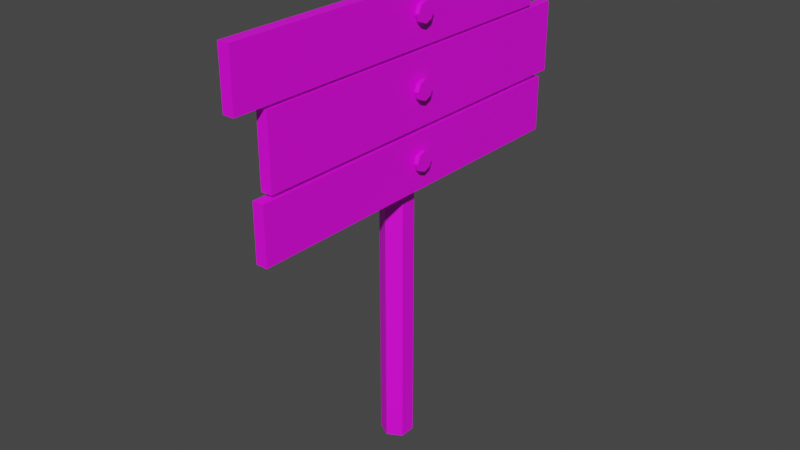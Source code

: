 # Source: sign.blend  (saved by Blender 2.83.18; exported with 4.5.12 LTS)
import bpy
from mathutils import Matrix  # noqa: F401  (used for matrix-valued properties, if any)

bpy.ops.wm.read_factory_settings(use_empty=True)
scene = bpy.context.scene
scene.name = 'Scene'

# ---- collections
col_collection = bpy.data.collections.new('Collection'); scene.collection.children.link(col_collection)

# ---- images (referenced by path relative to the original .blend; pixels are not part of the script)
import os
ASSET_DIR = os.environ.get("B2B_ASSET_DIR", "")  # directory of the original .blend (textures are referenced by path, not embedded)
HERE = os.path.dirname(os.path.abspath(__file__))  # packed textures are extracted next to this script under _unpacked/

def load_image(name, relpath, width, height, colorspace="sRGB"):
    """Load a texture the original file referenced (path relative to the .blend, or extracted next to this script)."""
    p = next((c for c in (os.path.join(HERE, relpath), os.path.join(ASSET_DIR, relpath)) if relpath and os.path.exists(c)), "")
    if p:
        img = bpy.data.images.load(p, check_existing=True)
        img.name = name
    else:  # same state as the original file: an image datablock whose file is absent (Cycles renders it pink)
        img = bpy.data.images.new(name, width, height)
        img.source = "FILE"
        img.filepath = "//" + (relpath or name)
    img.colorspace_settings.name = colorspace
    return img
img_sign = load_image('sign', 'sign.png', 1024, 1024, 'sRGB')

# ---- materials (node trees are filled in below, after node groups)
mat_material_001 = bpy.data.materials.new('Material.001')
mat_material_001.use_transparent_shadow = False

# ---- material node trees
mat_material_001.use_nodes = True; mat_material_001.node_tree.nodes.clear()
_N = mat_material_001.node_tree.nodes; _L = mat_material_001.node_tree.links
n0 = _N.new('ShaderNodeBsdfPrincipled'); n0.name = 'Principled BSDF'; n0.location = (10, 300)
n0.distribution = 'GGX'
n0.subsurface_method = 'BURLEY'
n0.inputs[3].default_value = 1.45
n0.inputs[27].default_value = (0.0, 0.0, 0.0, 1.0)
n0.inputs[28].default_value = 1.0
n1 = _N.new('ShaderNodeOutputMaterial'); n1.name = 'Material Output'; n1.location = (300, 300)
n2 = _N.new('ShaderNodeTexImage'); n2.name = 'Image Texture'; n2.location = (-280, 280)
n2.image = img_sign
_L.new(n0.outputs[0], n1.inputs[0])
_L.new(n2.outputs[0], n0.inputs[0])
n1.is_active_output = True

# ---- world
world_world = bpy.data.worlds.new('World'); scene.world = world_world
world_world.use_nodes = True; world_world.node_tree.nodes.clear()
_N = world_world.node_tree.nodes; _L = world_world.node_tree.links
n0 = _N.new('ShaderNodeOutputWorld'); n0.name = 'World Output'; n0.location = (300, 300)
n1 = _N.new('ShaderNodeBackground'); n1.name = 'Background'; n1.location = (10, 300)
n1.inputs[0].default_value = (0.05088, 0.05088, 0.05088, 1.0)
_L.new(n1.outputs[0], n0.inputs[0])
n0.is_active_output = True
world_world.color = (0.05088, 0.05088, 0.05088)
world_world.use_sun_shadow = False
world_world.sun_shadow_jitter_overblur = 0.0

# ---- meshes
me_cylinder_001 = bpy.data.meshes.new('Cylinder.001')
me_cylinder_001.from_pydata([(-9.016e-08, 0.1796, -1.08), (0.0, 1.0, 1.0), (0.127, 0.127, -1.08), (0.7071, 0.7071, 1.0), (0.1796, -9.471e-10, -1.08), (1.0, -4.371e-08, 1.0), (0.127, -0.127, -1.08), (0.7071, -0.7071, 1.0), (-1.059e-07, -0.1796, -1.08), (-8.742e-08, -1.0, 1.0), (-0.127, -0.127, -1.08), (-0.7071, -0.7071, 1.0), (-0.1796, 9.048e-09, -1.08), (-1.0, 1.192e-08, 1.0), (-0.127, 0.127, -1.08), (-0.7071, 0.7071, 1.0), (0.0, 1.0, 0.5961), (0.7071, 0.7071, 0.5961), (1.0, -4.371e-08, 0.5961), (0.7071, -0.7071, 0.5961), (-8.742e-08, -1.0, 0.5961), (-0.7071, -0.7071, 0.5961), (-1.0, 1.192e-08, 0.5961), (-0.7071, 0.7071, 0.5961), (0.2212, 0.2212, 0.5869), (0.3129, -8.557e-09, 0.5869), (0.2212, -0.2212, 0.5869), (-1.715e-08, -0.3129, 0.5869), (-0.2212, -0.2212, 0.5869), (-0.3129, 8.85e-09, 0.5869), (-0.2212, 0.2212, 0.5869), (1.02e-08, 0.3129, 0.5869), (6.835, 0.1796, -1.08), (6.835, 1.0, 1.0), (6.962, 0.127, -1.08), (7.542, 0.7071, 1.0), (7.015, -9.471e-10, -1.08), (7.835, -4.371e-08, 1.0), (6.962, -0.127, -1.08), (7.542, -0.7071, 1.0), (6.835, -0.1796, -1.08), (6.835, -1.0, 1.0), (6.708, -0.127, -1.08), (6.128, -0.7071, 1.0), (6.655, 9.048e-09, -1.08), (5.835, 1.192e-08, 1.0), (6.708, 0.127, -1.08), (6.128, 0.7071, 1.0), (6.835, 1.0, 0.5961), (7.542, 0.7071, 0.5961), (7.835, -4.371e-08, 0.5961), (7.542, -0.7071, 0.5961), (6.835, -1.0, 0.5961), (6.128, -0.7071, 0.5961), (5.835, 1.192e-08, 0.5961), (6.128, 0.7071, 0.5961), (7.056, 0.2212, 0.5869), (7.148, -8.557e-09, 0.5869), (7.056, -0.2212, 0.5869), (6.835, -0.3129, 0.5869), (6.614, -0.2212, 0.5869), (6.522, 8.85e-09, 0.5869), (6.614, 0.2212, 0.5869), (6.835, 0.3129, 0.5869), (13.51, 0.1796, -1.08), (13.51, 1.0, 1.0), (13.64, 0.127, -1.08), (14.22, 0.7071, 1.0), (13.69, -9.471e-10, -1.08), (14.51, -4.371e-08, 1.0), (13.64, -0.127, -1.08), (14.22, -0.7071, 1.0), (13.51, -0.1796, -1.08), (13.51, -1.0, 1.0), (13.38, -0.127, -1.08), (12.8, -0.7071, 1.0), (13.33, 9.048e-09, -1.08), (12.51, 1.192e-08, 1.0), (13.38, 0.127, -1.08), (12.8, 0.7071, 1.0), (13.51, 1.0, 0.5961), (14.22, 0.7071, 0.5961), (14.51, -4.371e-08, 0.5961), (14.22, -0.7071, 0.5961), (13.51, -1.0, 0.5961), (12.8, -0.7071, 0.5961), (12.51, 1.192e-08, 0.5961), (12.8, 0.7071, 0.5961), (13.73, 0.2212, 0.5869), (13.82, -8.557e-09, 0.5869), (13.73, -0.2212, 0.5869), (13.51, -0.3129, 0.5869), (13.29, -0.2212, 0.5869), (13.2, 8.85e-09, 0.5869), (13.29, 0.2212, 0.5869), (13.51, 0.3129, 0.5869), (44.04, 1.601, -2.246), (-3.386, 1.601, -2.246), (44.04, 0.7893, -0.8402), (-3.386, 0.7893, -0.8402), (44.04, -0.8338, -0.8402), (-3.386, -0.8338, -0.8402), (44.04, -1.645, -2.246), (-3.386, -1.645, -2.246), (44.04, -0.8338, -3.652), (-3.386, -0.8338, -3.652), (44.04, 0.7893, -3.652), (-3.386, 0.7893, -3.652), (10.48, -17.93, -0.8149), (3.497, -17.93, -0.8149), (10.48, 19.87, -0.8149), (3.497, 19.87, -0.8149), (10.48, -17.93, 0.3241), (3.497, -17.93, 0.3241), (10.48, 19.87, 0.3241), (3.497, 19.87, 0.3241), (3.181, -21.16, -0.8149), (-2.4, -21.16, -0.8149), (3.181, 16.64, -0.8149), (-2.4, 16.64, -0.8149), (3.181, -21.16, 0.3241), (-2.4, -21.16, 0.3242), (3.181, 16.64, 0.3241), (-2.4, 16.64, 0.3242), (16.49, -18.89, -0.8149), (10.91, -18.89, -0.8149), (16.49, 18.91, -0.8149), (10.91, 18.91, -0.8149), (16.49, -18.89, 0.3241), (10.91, -18.89, 0.3241), (16.49, 18.91, 0.3241), (10.91, 18.91, 0.3241)], [], [(16, 1, 3, 17), (17, 3, 5, 18), (18, 5, 7, 19), (19, 7, 9, 20), (20, 9, 11, 21), (21, 11, 13, 22), (3, 1, 15, 13, 11, 9, 7, 5), (22, 13, 15, 23), (23, 15, 1, 16), (0, 2, 4, 6, 8, 10, 12, 14), (30, 23, 16, 31), (29, 22, 23, 30), (28, 21, 22, 29), (27, 20, 21, 28), (26, 19, 20, 27), (25, 18, 19, 26), (24, 17, 18, 25), (31, 16, 17, 24), (0, 31, 24, 2), (2, 24, 25, 4), (4, 25, 26, 6), (6, 26, 27, 8), (8, 27, 28, 10), (10, 28, 29, 12), (12, 29, 30, 14), (14, 30, 31, 0), (48, 33, 35, 49), (49, 35, 37, 50), (50, 37, 39, 51), (51, 39, 41, 52), (52, 41, 43, 53), (53, 43, 45, 54), (35, 33, 47, 45, 43, 41, 39, 37), (54, 45, 47, 55), (55, 47, 33, 48), (32, 34, 36, 38, 40, 42, 44, 46), (62, 55, 48, 63), (61, 54, 55, 62), (60, 53, 54, 61), (59, 52, 53, 60), (58, 51, 52, 59), (57, 50, 51, 58), (56, 49, 50, 57), (63, 48, 49, 56), (32, 63, 56, 34), (34, 56, 57, 36), (36, 57, 58, 38), (38, 58, 59, 40), (40, 59, 60, 42), (42, 60, 61, 44), (44, 61, 62, 46), (46, 62, 63, 32), (80, 65, 67, 81), (81, 67, 69, 82), (82, 69, 71, 83), (83, 71, 73, 84), (84, 73, 75, 85), (85, 75, 77, 86), (67, 65, 79, 77, 75, 73, 71, 69), (86, 77, 79, 87), (87, 79, 65, 80), (64, 66, 68, 70, 72, 74, 76, 78), (94, 87, 80, 95), (93, 86, 87, 94), (92, 85, 86, 93), (91, 84, 85, 92), (90, 83, 84, 91), (89, 82, 83, 90), (88, 81, 82, 89), (95, 80, 81, 88), (64, 95, 88, 66), (66, 88, 89, 68), (68, 89, 90, 70), (70, 90, 91, 72), (72, 91, 92, 74), (74, 92, 93, 76), (76, 93, 94, 78), (78, 94, 95, 64), (96, 97, 99, 98), (98, 99, 101, 100), (100, 101, 103, 102), (102, 103, 105, 104), (99, 97, 107, 105, 103, 101), (104, 105, 107, 106), (106, 107, 97, 96), (96, 98, 100, 102, 104, 106), (108, 109, 111, 110), (110, 111, 115, 114), (114, 115, 113, 112), (112, 113, 109, 108), (110, 114, 112, 108), (115, 111, 109, 113), (116, 117, 119, 118), (118, 119, 123, 122), (122, 123, 121, 120), (120, 121, 117, 116), (118, 122, 120, 116), (123, 119, 117, 121), (124, 125, 127, 126), (126, 127, 131, 130), (130, 131, 129, 128), (128, 129, 125, 124), (126, 130, 128, 124), (131, 127, 125, 129)])
_uv = me_cylinder_001.uv_layers.new(name='UVMap')
_uv.uv.foreach_set('vector', [0.4608, 0.5122, 0.4457, 0.5063, 0.4591, 0.4787, 0.4725, 0.4876, 0.4725, 0.4876, 0.4591, 0.4787, 0.4777, 0.4535, 0.4896, 0.4653, 0.4896, 0.4653, 0.4777, 0.4535, 0.502, 0.4309, 0.5118, 0.4458, 0.5118, 0.4458, 0.502, 0.4309, 0.5329, 0.4123, 0.5395, 0.4304, 0.5395, 0.4304, 0.5329, 0.4123, 0.5709, 0.4008, 0.5729, 0.4215, 0.5729, 0.4215, 0.5709, 0.4008, 0.6178, 0.3982, 0.6192, 0.4229, 0.6114, 0.2849, 0.6464, 0.3162, 0.6491, 0.3631, 0.6178, 0.3982, 0.5709, 0.4008, 0.5358, 0.3695, 0.5332, 0.3226, 0.5645, 0.2876, 0.4572, 0.5706, 0.438, 0.5711, 0.4383, 0.5369, 0.4551, 0.5391, 0.4551, 0.5391, 0.4383, 0.5369, 0.4457, 0.5063, 0.4608, 0.5122, 0.6491, 0.5869, 0.6458, 0.5949, 0.6378, 0.5982, 0.6298, 0.5949, 0.6265, 0.5869, 0.6299, 0.5789, 0.6378, 0.5756, 0.6458, 0.5789, 0.4919, 0.5399, 0.4551, 0.5391, 0.4608, 0.5122, 0.5006, 0.5238, 0.4878, 0.5566, 0.4572, 0.5706, 0.4551, 0.5391, 0.4919, 0.5399, 0.5804, 0.4698, 0.5729, 0.4215, 0.6192, 0.4229, 0.5986, 0.4691, 0.5615, 0.4746, 0.5395, 0.4304, 0.5729, 0.4215, 0.5804, 0.4698, 0.5433, 0.4833, 0.5118, 0.4458, 0.5395, 0.4304, 0.5615, 0.4746, 0.5267, 0.4949, 0.4896, 0.4653, 0.5118, 0.4458, 0.5433, 0.4833, 0.5123, 0.5086, 0.4725, 0.4876, 0.4896, 0.4653, 0.5267, 0.4949, 0.5006, 0.5238, 0.4608, 0.5122, 0.4725, 0.4876, 0.5123, 0.5086, 0.5946, 0.6053, 0.5006, 0.5238, 0.5123, 0.5086, 0.6007, 0.5989, 0.6007, 0.5989, 0.5123, 0.5086, 0.5267, 0.4949, 0.6073, 0.5929, 0.6073, 0.5929, 0.5267, 0.4949, 0.5433, 0.4833, 0.6145, 0.5876, 0.6145, 0.5876, 0.5433, 0.4833, 0.5615, 0.4746, 0.622, 0.5829, 0.622, 0.5829, 0.5615, 0.4746, 0.5804, 0.4698, 0.6299, 0.5789, 0.6299, 0.5789, 0.5804, 0.4698, 0.5986, 0.4691, 0.6378, 0.5756, 0.5837, 0.6198, 0.4878, 0.5566, 0.4919, 0.5399, 0.5892, 0.612, 0.5892, 0.612, 0.4919, 0.5399, 0.5006, 0.5238, 0.5946, 0.6053, 0.7499, 0.4226, 0.7376, 0.4178, 0.7485, 0.3952, 0.7596, 0.4025, 0.7596, 0.4025, 0.7485, 0.3952, 0.7638, 0.3746, 0.7735, 0.3842, 0.7735, 0.3842, 0.7638, 0.3746, 0.7836, 0.3561, 0.7917, 0.3683, 0.7917, 0.3683, 0.7836, 0.3561, 0.8089, 0.3409, 0.8143, 0.3557, 0.8143, 0.3557, 0.8089, 0.3409, 0.84, 0.3315, 0.8417, 0.3484, 0.8417, 0.3484, 0.84, 0.3315, 0.8784, 0.3293, 0.8795, 0.3496, 0.8731, 0.2367, 0.9018, 0.2623, 0.904, 0.3007, 0.8784, 0.3293, 0.84, 0.3315, 0.8113, 0.3059, 0.8091, 0.2676, 0.8347, 0.2389, 0.747, 0.4704, 0.7313, 0.4708, 0.7315, 0.4428, 0.7453, 0.4446, 0.7453, 0.4446, 0.7315, 0.4428, 0.7376, 0.4178, 0.7499, 0.4226, 0.904, 0.4837, 0.9012, 0.4902, 0.8947, 0.4929, 0.8882, 0.4902, 0.8855, 0.4837, 0.8882, 0.4772, 0.8948, 0.4745, 0.9013, 0.4772, 0.7754, 0.4453, 0.7453, 0.4446, 0.7499, 0.4226, 0.7825, 0.4321, 0.772, 0.4589, 0.747, 0.4704, 0.7453, 0.4446, 0.7754, 0.4453, 0.8478, 0.3879, 0.8417, 0.3484, 0.8795, 0.3496, 0.8627, 0.3874, 0.8323, 0.3919, 0.8143, 0.3557, 0.8417, 0.3484, 0.8478, 0.3879, 0.8174, 0.3989, 0.7917, 0.3683, 0.8143, 0.3557, 0.8323, 0.3919, 0.8039, 0.4084, 0.7735, 0.3842, 0.7917, 0.3683, 0.8174, 0.3989, 0.7921, 0.4196, 0.7596, 0.4025, 0.7735, 0.3842, 0.8039, 0.4084, 0.7825, 0.4321, 0.7499, 0.4226, 0.7596, 0.4025, 0.7921, 0.4196, 0.8594, 0.4987, 0.7825, 0.4321, 0.7921, 0.4196, 0.8644, 0.4935, 0.8644, 0.4935, 0.7921, 0.4196, 0.8039, 0.4084, 0.8698, 0.4886, 0.8698, 0.4886, 0.8039, 0.4084, 0.8174, 0.3989, 0.8756, 0.4843, 0.8756, 0.4843, 0.8174, 0.3989, 0.8323, 0.3919, 0.8818, 0.4804, 0.8818, 0.4804, 0.8323, 0.3919, 0.8478, 0.3879, 0.8882, 0.4772, 0.8882, 0.4772, 0.8478, 0.3879, 0.8627, 0.3874, 0.8948, 0.4745, 0.8505, 0.5106, 0.772, 0.4589, 0.7754, 0.4453, 0.855, 0.5043, 0.855, 0.5043, 0.7754, 0.4453, 0.7825, 0.4321, 0.8594, 0.4987, 0.7439, 0.6992, 0.7329, 0.6948, 0.7427, 0.6745, 0.7526, 0.6811, 0.7526, 0.6811, 0.7427, 0.6745, 0.7564, 0.656, 0.7651, 0.6647, 0.7651, 0.6647, 0.7564, 0.656, 0.7742, 0.6394, 0.7815, 0.6503, 0.7815, 0.6503, 0.7742, 0.6394, 0.797, 0.6257, 0.8018, 0.6391, 0.8018, 0.6391, 0.797, 0.6257, 0.8249, 0.6173, 0.8264, 0.6325, 0.8264, 0.6325, 0.8249, 0.6173, 0.8594, 0.6153, 0.8604, 0.6335, 0.8547, 0.5321, 0.8804, 0.5551, 0.8824, 0.5896, 0.8594, 0.6153, 0.8249, 0.6173, 0.7991, 0.5943, 0.7972, 0.5598, 0.8202, 0.534, 0.7413, 0.7421, 0.7272, 0.7425, 0.7274, 0.7173, 0.7398, 0.7189, 0.7398, 0.7189, 0.7274, 0.7173, 0.7329, 0.6948, 0.7439, 0.6992, 0.8824, 0.7541, 0.8799, 0.76, 0.8741, 0.7624, 0.8682, 0.7599, 0.8658, 0.7541, 0.8682, 0.7482, 0.8741, 0.7458, 0.88, 0.7482, 0.7669, 0.7195, 0.7398, 0.7189, 0.7439, 0.6992, 0.7732, 0.7077, 0.7638, 0.7318, 0.7413, 0.7421, 0.7398, 0.7189, 0.7669, 0.7195, 0.8319, 0.668, 0.8264, 0.6325, 0.8604, 0.6335, 0.8453, 0.6675, 0.818, 0.6715, 0.8018, 0.6391, 0.8264, 0.6325, 0.8319, 0.668, 0.8046, 0.6779, 0.7815, 0.6503, 0.8018, 0.6391, 0.818, 0.6715, 0.7924, 0.6864, 0.7651, 0.6647, 0.7815, 0.6503, 0.8046, 0.6779, 0.7819, 0.6965, 0.7526, 0.6811, 0.7651, 0.6647, 0.7924, 0.6864, 0.7732, 0.7077, 0.7439, 0.6992, 0.7526, 0.6811, 0.7819, 0.6965, 0.8424, 0.7676, 0.7732, 0.7077, 0.7819, 0.6965, 0.8468, 0.7629, 0.8468, 0.7629, 0.7819, 0.6965, 0.7924, 0.6864, 0.8517, 0.7585, 0.8517, 0.7585, 0.7924, 0.6864, 0.8046, 0.6779, 0.8569, 0.7546, 0.8569, 0.7546, 0.8046, 0.6779, 0.818, 0.6715, 0.8625, 0.7511, 0.8625, 0.7511, 0.818, 0.6715, 0.8319, 0.668, 0.8682, 0.7482, 0.8682, 0.7482, 0.8319, 0.668, 0.8453, 0.6675, 0.8741, 0.7458, 0.8343, 0.7782, 0.7638, 0.7318, 0.7669, 0.7195, 0.8383, 0.7726, 0.8383, 0.7726, 0.7669, 0.7195, 0.7732, 0.7077, 0.8424, 0.7676, 0.2192, 0.6793, 0.2192, 0.2171, 0.235, 0.2171, 0.235, 0.6793, 0.235, 0.6793, 0.235, 0.2171, 0.2508, 0.2171, 0.2508, 0.6793, 0.2508, 0.6793, 0.2508, 0.2171, 0.2666, 0.2171, 0.2666, 0.6793, 0.2666, 0.6793, 0.2666, 0.2171, 0.2825, 0.2171, 0.2825, 0.6793, 0.2983, 0.1897, 0.3062, 0.2034, 0.2983, 0.2171, 0.2825, 0.2171, 0.2745, 0.2034, 0.2825, 0.1897, 0.2825, 0.6793, 0.2825, 0.2171, 0.2983, 0.2171, 0.2983, 0.6793, 0.2034, 0.6793, 0.2034, 0.2171, 0.2192, 0.2171, 0.2192, 0.6793, 0.3062, 0.693, 0.2983, 0.7067, 0.2825, 0.7067, 0.2745, 0.693, 0.2825, 0.6793, 0.2983, 0.6793, 0.1169, 0.7966, 0.0488, 0.7966, 0.0488, 0.4283, 0.1169, 0.4283, 0.1169, 0.4283, 0.0488, 0.4283, 0.0488, 0.4172, 0.1169, 0.4172, 0.1169, 0.4172, 0.0488, 0.4172, 0.0488, 0.0488, 0.1169, 0.0488, 0.1169, 0.0488, 0.0488, 0.0488, 0.0488, 0.0377, 0.1169, 0.0377, 0.1169, 0.4283, 0.128, 0.4283, 0.128, 0.7966, 0.1169, 0.7966, 0.0377, 0.4283, 0.0488, 0.4283, 0.0488, 0.7966, 0.0377, 0.7966, 0.9623, 0.0488, 0.9623, 0.1032, 0.5939, 0.1032, 0.5939, 0.0488, 0.5939, 0.0488, 0.5939, 0.1032, 0.5828, 0.1032, 0.5828, 0.0488, 0.5828, 0.0488, 0.5828, 0.1032, 0.2145, 0.1032, 0.2145, 0.0488, 0.2145, 0.0488, 0.2145, 0.1032, 0.2034, 0.1032, 0.2034, 0.0488, 0.5939, 0.0488, 0.5939, 0.0377, 0.9623, 0.0377, 0.9623, 0.0488, 0.5939, 0.1143, 0.5939, 0.1032, 0.9623, 0.1032, 0.9623, 0.1143, 0.7966, 0.8831, 0.7966, 0.9375, 0.4283, 0.9375, 0.4283, 0.8831, 0.4283, 0.8831, 0.4283, 0.9375, 0.4172, 0.9375, 0.4172, 0.8831, 0.4172, 0.8831, 0.4172, 0.9375, 0.0488, 0.9375, 0.0488, 0.8831, 0.0488, 0.8831, 0.0488, 0.9375, 0.0377, 0.9375, 0.0377, 0.8831, 0.4283, 0.8831, 0.4283, 0.872, 0.7966, 0.872, 0.7966, 0.8831, 0.4283, 0.9486, 0.4283, 0.9375, 0.7966, 0.9375, 0.7966, 0.9486])
me_cylinder_001.materials.append(mat_material_001)
me_cylinder_001.use_remesh_fix_poles = True
me_cylinder_001.use_remesh_preserve_attributes = False
me_cylinder_001.use_mirror_vertex_groups = False
me_cylinder_001.update()

# ---- objects
ob_cylinder_001 = bpy.data.objects.new('Cylinder.001', me_cylinder_001)

# ---- transforms, parenting, visibility, modifiers, constraints
ob_cylinder_001.location = (1.7, 0.0, 12.38)
ob_cylinder_001.rotation_euler = (-0.0, 1.571, 0.0)
ob_cylinder_001.scale = (0.6161, 0.6161, 0.6161)
ob_cylinder_001.lineart.crease_threshold = 0.0

# ---- collection membership
col_collection.objects.link(ob_cylinder_001)

# ---- scene / render settings (as saved in the file)
scene.frame_start = 1; scene.frame_end = 250; scene.frame_set(1)
scene.render.engine = 'BLENDER_EEVEE_NEXT'
scene.cycles.use_denoising = False
scene.cycles.samples = 128
scene.cycles.sampling_pattern = 'TABULATED_SOBOL'
scene.cycles.use_adaptive_sampling = False
scene.cycles.use_light_tree = False
scene.view_settings.view_transform = 'Filmic'
bpy.context.view_layer.update()

# ---- added for rendering (the .blend has no active camera and no usable light): camera, sun
cam_auto = bpy.data.cameras.new('AutoCamera')
cam_auto.lens = 50.0
cam_auto.sensor_width = 36.0
cam_auto.clip_end = 1000.0
ob_auto_camera = bpy.data.objects.new('AutoCamera', cam_auto)
scene.collection.objects.link(ob_auto_camera)
ob_auto_camera.location = (36.7311, -43.4123, 28.5338)
ob_auto_camera.rotation_euler = (1.09748, -7.21219e-08, 0.694738)
scene.camera = ob_auto_camera
light_auto_sun = bpy.data.lights.new('AutoSun', 'SUN')
light_auto_sun.energy = 3.0
light_auto_sun.angle = 0.0523599
ob_auto_sun = bpy.data.objects.new('AutoSun', light_auto_sun)
scene.collection.objects.link(ob_auto_sun)
ob_auto_sun.rotation_euler = (0.872665, 0.174533, 0.523599)
bpy.context.view_layer.update()
